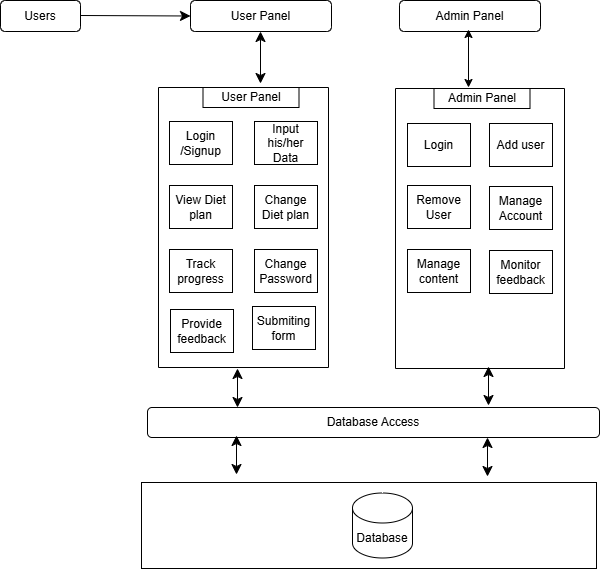

The diagram above was exported from draw.io. Its source (the exported page's mxGraphModel, read from the mxfile embedded in the PNG):
<mxGraphModel dx="1194" dy="893" grid="0" gridSize="10" guides="1" tooltips="1" connect="1" arrows="1" fold="1" page="0" pageScale="1" pageWidth="850" pageHeight="1100" math="0" shadow="0">
  <root>
    <mxCell id="0" />
    <mxCell id="1" parent="0" />
    <mxCell id="jqxlA4Ts6nO9pZ8s2dIZ-1" value="Users" style="rounded=1;whiteSpace=wrap;html=1;" parent="1" vertex="1">
      <mxGeometry x="-78" y="-171" width="80" height="31" as="geometry" />
    </mxCell>
    <mxCell id="jqxlA4Ts6nO9pZ8s2dIZ-2" value="" style="endArrow=classic;html=1;rounded=0;fontSize=12;startSize=8;endSize=8;curved=1;entryX=0;entryY=0.5;entryDx=0;entryDy=0;" parent="1" target="jqxlA4Ts6nO9pZ8s2dIZ-4" edge="1">
      <mxGeometry relative="1" as="geometry">
        <mxPoint x="2" y="-156" as="sourcePoint" />
        <mxPoint x="66" y="-156" as="targetPoint" />
        <Array as="points" />
      </mxGeometry>
    </mxCell>
    <mxCell id="jqxlA4Ts6nO9pZ8s2dIZ-4" value="User Panel" style="rounded=1;whiteSpace=wrap;html=1;" parent="1" vertex="1">
      <mxGeometry x="112" y="-171" width="141" height="31" as="geometry" />
    </mxCell>
    <mxCell id="jqxlA4Ts6nO9pZ8s2dIZ-8" style="edgeStyle=none;curved=1;rounded=0;orthogonalLoop=1;jettySize=auto;html=1;entryX=1;entryY=0.5;entryDx=0;entryDy=0;fontSize=12;startSize=8;endSize=8;" parent="1" source="jqxlA4Ts6nO9pZ8s2dIZ-4" target="jqxlA4Ts6nO9pZ8s2dIZ-4" edge="1">
      <mxGeometry relative="1" as="geometry" />
    </mxCell>
    <mxCell id="jqxlA4Ts6nO9pZ8s2dIZ-10" value="Admin Panel" style="rounded=1;whiteSpace=wrap;html=1;" parent="1" vertex="1">
      <mxGeometry x="321" y="-171" width="141" height="31" as="geometry" />
    </mxCell>
    <mxCell id="jqxlA4Ts6nO9pZ8s2dIZ-11" value="" style="swimlane;startSize=0;" parent="1" vertex="1">
      <mxGeometry x="80" y="-84" width="170" height="280" as="geometry" />
    </mxCell>
    <mxCell id="jqxlA4Ts6nO9pZ8s2dIZ-28" value="User Panel" style="rounded=0;whiteSpace=wrap;html=1;" parent="jqxlA4Ts6nO9pZ8s2dIZ-11" vertex="1">
      <mxGeometry x="44.5" width="96" height="20" as="geometry" />
    </mxCell>
    <mxCell id="jqxlA4Ts6nO9pZ8s2dIZ-31" value="&lt;div&gt;Login&lt;/div&gt;&lt;div&gt;/Signup&lt;/div&gt;" style="rounded=0;whiteSpace=wrap;html=1;" parent="jqxlA4Ts6nO9pZ8s2dIZ-11" vertex="1">
      <mxGeometry x="11" y="34" width="63" height="43" as="geometry" />
    </mxCell>
    <mxCell id="USpvuKab_o76jThV8K8Z-9" value="Input his/her Data" style="rounded=0;whiteSpace=wrap;html=1;" parent="jqxlA4Ts6nO9pZ8s2dIZ-11" vertex="1">
      <mxGeometry x="96" y="34" width="63" height="43" as="geometry" />
    </mxCell>
    <mxCell id="USpvuKab_o76jThV8K8Z-10" value="View Diet plan" style="rounded=0;whiteSpace=wrap;html=1;" parent="jqxlA4Ts6nO9pZ8s2dIZ-11" vertex="1">
      <mxGeometry x="11" y="98" width="63" height="43" as="geometry" />
    </mxCell>
    <mxCell id="USpvuKab_o76jThV8K8Z-11" value="Change Diet plan" style="rounded=0;whiteSpace=wrap;html=1;" parent="jqxlA4Ts6nO9pZ8s2dIZ-11" vertex="1">
      <mxGeometry x="96" y="98" width="63" height="43" as="geometry" />
    </mxCell>
    <mxCell id="USpvuKab_o76jThV8K8Z-12" value="Track progress" style="rounded=0;whiteSpace=wrap;html=1;" parent="jqxlA4Ts6nO9pZ8s2dIZ-11" vertex="1">
      <mxGeometry x="11" y="162" width="63" height="43" as="geometry" />
    </mxCell>
    <mxCell id="USpvuKab_o76jThV8K8Z-13" value="Change Password" style="rounded=0;whiteSpace=wrap;html=1;" parent="jqxlA4Ts6nO9pZ8s2dIZ-11" vertex="1">
      <mxGeometry x="96" y="162" width="63" height="43" as="geometry" />
    </mxCell>
    <mxCell id="USpvuKab_o76jThV8K8Z-14" value="Provide feedback" style="rounded=0;whiteSpace=wrap;html=1;" parent="jqxlA4Ts6nO9pZ8s2dIZ-11" vertex="1">
      <mxGeometry x="12" y="222" width="63" height="43" as="geometry" />
    </mxCell>
    <mxCell id="gnrxkd3cRdI_0k_CJiN9-1" value="Submiting&lt;div&gt;form&lt;/div&gt;" style="rounded=0;whiteSpace=wrap;html=1;" parent="jqxlA4Ts6nO9pZ8s2dIZ-11" vertex="1">
      <mxGeometry x="94" y="219" width="63" height="43" as="geometry" />
    </mxCell>
    <mxCell id="jqxlA4Ts6nO9pZ8s2dIZ-13" value="" style="swimlane;startSize=0;" parent="1" vertex="1">
      <mxGeometry x="317" y="-83" width="169" height="280" as="geometry" />
    </mxCell>
    <mxCell id="jqxlA4Ts6nO9pZ8s2dIZ-30" value="Admin Panel" style="rounded=0;whiteSpace=wrap;html=1;" parent="jqxlA4Ts6nO9pZ8s2dIZ-13" vertex="1">
      <mxGeometry x="38.5" width="96" height="20" as="geometry" />
    </mxCell>
    <mxCell id="USpvuKab_o76jThV8K8Z-15" value="Manage Account" style="rounded=0;whiteSpace=wrap;html=1;" parent="jqxlA4Ts6nO9pZ8s2dIZ-13" vertex="1">
      <mxGeometry x="94" y="98" width="63" height="43" as="geometry" />
    </mxCell>
    <mxCell id="USpvuKab_o76jThV8K8Z-16" value="Add user" style="rounded=0;whiteSpace=wrap;html=1;" parent="jqxlA4Ts6nO9pZ8s2dIZ-13" vertex="1">
      <mxGeometry x="94" y="35" width="63" height="43" as="geometry" />
    </mxCell>
    <mxCell id="USpvuKab_o76jThV8K8Z-17" value="Remove User" style="rounded=0;whiteSpace=wrap;html=1;" parent="jqxlA4Ts6nO9pZ8s2dIZ-13" vertex="1">
      <mxGeometry x="12" y="97" width="63" height="43" as="geometry" />
    </mxCell>
    <mxCell id="USpvuKab_o76jThV8K8Z-18" value="&lt;div&gt;Monitor feedback&lt;/div&gt;" style="rounded=0;whiteSpace=wrap;html=1;" parent="jqxlA4Ts6nO9pZ8s2dIZ-13" vertex="1">
      <mxGeometry x="94" y="162" width="63" height="43" as="geometry" />
    </mxCell>
    <mxCell id="USpvuKab_o76jThV8K8Z-19" value="Manage content" style="rounded=0;whiteSpace=wrap;html=1;" parent="jqxlA4Ts6nO9pZ8s2dIZ-13" vertex="1">
      <mxGeometry x="12" y="161" width="63" height="43" as="geometry" />
    </mxCell>
    <mxCell id="USpvuKab_o76jThV8K8Z-20" value="&lt;div&gt;Login&lt;/div&gt;" style="rounded=0;whiteSpace=wrap;html=1;" parent="jqxlA4Ts6nO9pZ8s2dIZ-13" vertex="1">
      <mxGeometry x="12" y="35" width="63" height="43" as="geometry" />
    </mxCell>
    <mxCell id="jqxlA4Ts6nO9pZ8s2dIZ-14" value="" style="endArrow=classic;startArrow=classic;html=1;rounded=0;fontSize=12;startSize=8;endSize=8;curved=1;entryX=0.5;entryY=1;entryDx=0;entryDy=0;" parent="1" edge="1">
      <mxGeometry width="50" height="50" relative="1" as="geometry">
        <mxPoint x="182" y="-88" as="sourcePoint" />
        <mxPoint x="182" y="-140" as="targetPoint" />
        <Array as="points" />
      </mxGeometry>
    </mxCell>
    <mxCell id="jqxlA4Ts6nO9pZ8s2dIZ-17" value="Database Access" style="rounded=1;whiteSpace=wrap;html=1;" parent="1" vertex="1">
      <mxGeometry x="69" y="236" width="452" height="30" as="geometry" />
    </mxCell>
    <mxCell id="jqxlA4Ts6nO9pZ8s2dIZ-21" value="" style="endArrow=classic;startArrow=classic;html=1;rounded=0;fontSize=12;startSize=8;endSize=8;curved=1;entryX=0.5;entryY=1;entryDx=0;entryDy=0;" parent="1" edge="1">
      <mxGeometry width="50" height="50" relative="1" as="geometry">
        <mxPoint x="410" y="234" as="sourcePoint" />
        <mxPoint x="410" y="195" as="targetPoint" />
        <Array as="points" />
      </mxGeometry>
    </mxCell>
    <mxCell id="jqxlA4Ts6nO9pZ8s2dIZ-22" value="" style="endArrow=classic;startArrow=classic;html=1;rounded=0;fontSize=12;startSize=8;endSize=8;curved=1;entryX=0.5;entryY=1;entryDx=0;entryDy=0;" parent="1" edge="1">
      <mxGeometry width="50" height="50" relative="1" as="geometry">
        <mxPoint x="409" y="305" as="sourcePoint" />
        <mxPoint x="409" y="266" as="targetPoint" />
        <Array as="points" />
      </mxGeometry>
    </mxCell>
    <mxCell id="jqxlA4Ts6nO9pZ8s2dIZ-24" value="" style="endArrow=classic;startArrow=classic;html=1;rounded=0;fontSize=12;startSize=8;endSize=8;curved=1;entryX=0.5;entryY=1;entryDx=0;entryDy=0;" parent="1" edge="1">
      <mxGeometry width="50" height="50" relative="1" as="geometry">
        <mxPoint x="158" y="303" as="sourcePoint" />
        <mxPoint x="158" y="264" as="targetPoint" />
        <Array as="points" />
      </mxGeometry>
    </mxCell>
    <mxCell id="jqxlA4Ts6nO9pZ8s2dIZ-25" value="" style="endArrow=classic;startArrow=classic;html=1;rounded=0;fontSize=12;startSize=8;endSize=8;curved=1;entryX=0.5;entryY=1;entryDx=0;entryDy=0;" parent="1" edge="1">
      <mxGeometry width="50" height="50" relative="1" as="geometry">
        <mxPoint x="159" y="236" as="sourcePoint" />
        <mxPoint x="159" y="197" as="targetPoint" />
        <Array as="points" />
      </mxGeometry>
    </mxCell>
    <mxCell id="jqxlA4Ts6nO9pZ8s2dIZ-26" value="" style="rounded=0;whiteSpace=wrap;html=1;" parent="1" vertex="1">
      <mxGeometry x="63" y="311" width="455" height="86" as="geometry" />
    </mxCell>
    <mxCell id="jqxlA4Ts6nO9pZ8s2dIZ-27" value="Database" style="shape=cylinder3;whiteSpace=wrap;html=1;boundedLbl=1;backgroundOutline=1;size=15;" parent="1" vertex="1">
      <mxGeometry x="274" y="321.5" width="60" height="65" as="geometry" />
    </mxCell>
    <mxCell id="gnrxkd3cRdI_0k_CJiN9-2" value="" style="endArrow=classic;startArrow=classic;html=1;rounded=0;" parent="1" edge="1">
      <mxGeometry width="50" height="50" relative="1" as="geometry">
        <mxPoint x="390" y="-84" as="sourcePoint" />
        <mxPoint x="390" y="-142" as="targetPoint" />
      </mxGeometry>
    </mxCell>
  </root>
</mxGraphModel>